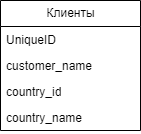

The diagram above was exported from draw.io. Its source (the exported page's mxGraphModel, read from the mxfile embedded in the PNG):
<mxGraphModel dx="1168" dy="578" grid="1" gridSize="10" guides="1" tooltips="1" connect="1" arrows="1" fold="1" page="1" pageScale="1" pageWidth="827" pageHeight="1169" math="0" shadow="0">
  <root>
    <mxCell id="0" />
    <mxCell id="1" parent="0" />
    <mxCell id="2" value="Клиенты" style="swimlane;fontStyle=0;childLayout=stackLayout;horizontal=1;startSize=26;fillColor=none;horizontalStack=0;resizeParent=1;resizeParentMax=0;resizeLast=0;collapsible=1;marginBottom=0;html=1;" vertex="1" parent="1">
      <mxGeometry x="40" y="40" width="140" height="130" as="geometry" />
    </mxCell>
    <mxCell id="3" value="UniqueID" style="text;strokeColor=none;fillColor=none;align=left;verticalAlign=top;spacingLeft=4;spacingRight=4;overflow=hidden;rotatable=0;points=[[0,0.5],[1,0.5]];portConstraint=eastwest;whiteSpace=wrap;html=1;" vertex="1" parent="2">
      <mxGeometry y="26" width="140" height="26" as="geometry" />
    </mxCell>
    <mxCell id="4" value="customer_name" style="text;strokeColor=none;fillColor=none;align=left;verticalAlign=top;spacingLeft=4;spacingRight=4;overflow=hidden;rotatable=0;points=[[0,0.5],[1,0.5]];portConstraint=eastwest;whiteSpace=wrap;html=1;" vertex="1" parent="2">
      <mxGeometry y="52" width="140" height="26" as="geometry" />
    </mxCell>
    <mxCell id="5" value="country_id" style="text;strokeColor=none;fillColor=none;align=left;verticalAlign=top;spacingLeft=4;spacingRight=4;overflow=hidden;rotatable=0;points=[[0,0.5],[1,0.5]];portConstraint=eastwest;whiteSpace=wrap;html=1;" vertex="1" parent="2">
      <mxGeometry y="78" width="140" height="26" as="geometry" />
    </mxCell>
    <mxCell id="6" value="country_name" style="text;strokeColor=none;fillColor=none;align=left;verticalAlign=top;spacingLeft=4;spacingRight=4;overflow=hidden;rotatable=0;points=[[0,0.5],[1,0.5]];portConstraint=eastwest;whiteSpace=wrap;html=1;" vertex="1" parent="2">
      <mxGeometry y="104" width="140" height="26" as="geometry" />
    </mxCell>
  </root>
</mxGraphModel>